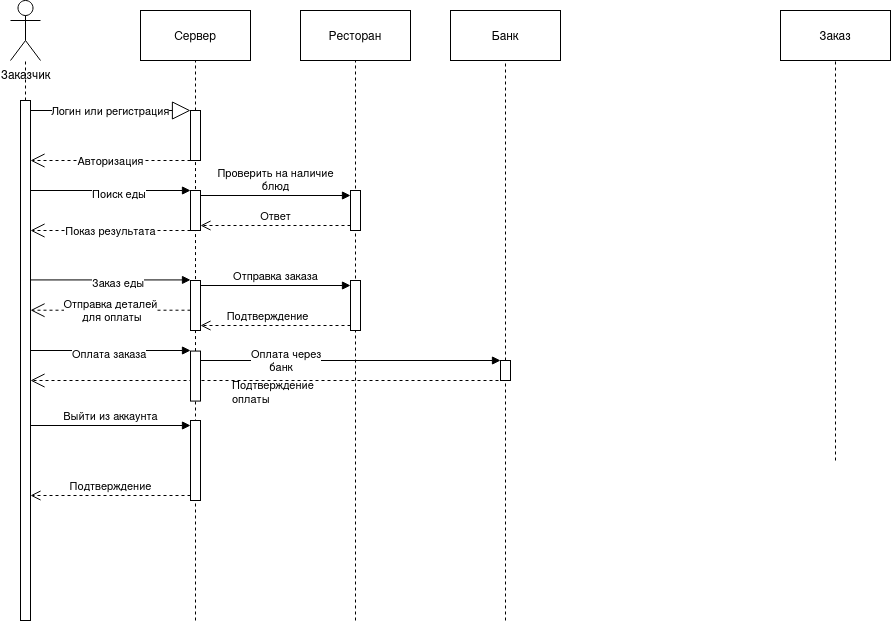

The diagram above was exported from draw.io. Its source (the exported page's mxGraphModel, read from the mxfile embedded in the PNG):
<mxGraphModel dx="1342" dy="552" grid="1" gridSize="10" guides="1" tooltips="1" connect="1" arrows="1" fold="1" page="1" pageScale="1" pageWidth="850" pageHeight="1100" math="0" shadow="0">
  <root>
    <mxCell id="0" />
    <mxCell id="1" parent="0" />
    <mxCell id="45xBJKp2iFcp52D15on3-1" value="Ресторан" style="html=1;whiteSpace=wrap;" parent="1" vertex="1">
      <mxGeometry x="290" y="110" width="110" height="50" as="geometry" />
    </mxCell>
    <mxCell id="45xBJKp2iFcp52D15on3-2" value="Сервер" style="html=1;whiteSpace=wrap;" parent="1" vertex="1">
      <mxGeometry x="130" y="110" width="110" height="50" as="geometry" />
    </mxCell>
    <mxCell id="45xBJKp2iFcp52D15on3-3" value="Банк" style="html=1;whiteSpace=wrap;" parent="1" vertex="1">
      <mxGeometry x="440" y="110" width="110" height="50" as="geometry" />
    </mxCell>
    <mxCell id="45xBJKp2iFcp52D15on3-4" value="Заказчик" style="shape=umlActor;verticalLabelPosition=bottom;verticalAlign=top;html=1;" parent="1" vertex="1">
      <mxGeometry y="100" width="30" height="60" as="geometry" />
    </mxCell>
    <mxCell id="45xBJKp2iFcp52D15on3-5" value="" style="html=1;points=[[0,0,0,0,5],[0,1,0,0,-5],[1,0,0,0,5],[1,1,0,0,-5]];perimeter=orthogonalPerimeter;outlineConnect=0;targetShapes=umlLifeline;portConstraint=eastwest;newEdgeStyle={&quot;curved&quot;:0,&quot;rounded&quot;:0};" parent="1" vertex="1">
      <mxGeometry x="10" y="200" width="10" height="520" as="geometry" />
    </mxCell>
    <mxCell id="45xBJKp2iFcp52D15on3-7" value="" style="endArrow=none;dashed=1;html=1;rounded=0;" parent="1" source="45xBJKp2iFcp52D15on3-5" target="45xBJKp2iFcp52D15on3-4" edge="1">
      <mxGeometry width="50" height="50" relative="1" as="geometry">
        <mxPoint x="220" y="440" as="sourcePoint" />
        <mxPoint x="270" y="390" as="targetPoint" />
      </mxGeometry>
    </mxCell>
    <mxCell id="45xBJKp2iFcp52D15on3-9" value="" style="endArrow=none;dashed=1;html=1;rounded=0;entryX=0.5;entryY=1;entryDx=0;entryDy=0;" parent="1" target="45xBJKp2iFcp52D15on3-1" edge="1">
      <mxGeometry width="50" height="50" relative="1" as="geometry">
        <mxPoint x="345" y="720" as="sourcePoint" />
        <mxPoint x="530" y="400" as="targetPoint" />
      </mxGeometry>
    </mxCell>
    <mxCell id="45xBJKp2iFcp52D15on3-10" value="" style="endArrow=none;dashed=1;html=1;rounded=0;entryX=0.5;entryY=1;entryDx=0;entryDy=0;" parent="1" source="45xBJKp2iFcp52D15on3-13" target="45xBJKp2iFcp52D15on3-2" edge="1">
      <mxGeometry width="50" height="50" relative="1" as="geometry">
        <mxPoint x="190" y="560" as="sourcePoint" />
        <mxPoint x="220" y="400" as="targetPoint" />
      </mxGeometry>
    </mxCell>
    <mxCell id="45xBJKp2iFcp52D15on3-11" value="" style="endArrow=none;dashed=1;html=1;rounded=0;entryX=0.5;entryY=1;entryDx=0;entryDy=0;" parent="1" source="45xBJKp2iFcp52D15on3-15" target="45xBJKp2iFcp52D15on3-3" edge="1">
      <mxGeometry width="50" height="50" relative="1" as="geometry">
        <mxPoint x="500" y="560" as="sourcePoint" />
        <mxPoint x="370" y="400" as="targetPoint" />
      </mxGeometry>
    </mxCell>
    <mxCell id="45xBJKp2iFcp52D15on3-14" value="" style="endArrow=none;dashed=1;html=1;rounded=0;entryX=0.5;entryY=1;entryDx=0;entryDy=0;" parent="1" target="45xBJKp2iFcp52D15on3-13" edge="1" source="kUAjMFaLoyMAHeOKYd-I-15">
      <mxGeometry width="50" height="50" relative="1" as="geometry">
        <mxPoint x="185" y="560" as="sourcePoint" />
        <mxPoint x="185" y="160" as="targetPoint" />
      </mxGeometry>
    </mxCell>
    <mxCell id="45xBJKp2iFcp52D15on3-13" value="" style="html=1;points=[[0,0,0,0,5],[0,1,0,0,-5],[1,0,0,0,5],[1,1,0,0,-5]];perimeter=orthogonalPerimeter;outlineConnect=0;targetShapes=umlLifeline;portConstraint=eastwest;newEdgeStyle={&quot;curved&quot;:0,&quot;rounded&quot;:0};" parent="1" vertex="1">
      <mxGeometry x="180" y="210" width="10" height="50" as="geometry" />
    </mxCell>
    <mxCell id="45xBJKp2iFcp52D15on3-16" value="" style="endArrow=none;dashed=1;html=1;rounded=0;entryX=0.5;entryY=1;entryDx=0;entryDy=0;" parent="1" target="45xBJKp2iFcp52D15on3-15" edge="1">
      <mxGeometry width="50" height="50" relative="1" as="geometry">
        <mxPoint x="495" y="720" as="sourcePoint" />
        <mxPoint x="495" y="160" as="targetPoint" />
      </mxGeometry>
    </mxCell>
    <mxCell id="45xBJKp2iFcp52D15on3-15" value="" style="html=1;points=[[0,0,0,0,5],[0,1,0,0,-5],[1,0,0,0,5],[1,1,0,0,-5]];perimeter=orthogonalPerimeter;outlineConnect=0;targetShapes=umlLifeline;portConstraint=eastwest;newEdgeStyle={&quot;curved&quot;:0,&quot;rounded&quot;:0};" parent="1" vertex="1">
      <mxGeometry x="490" y="460" width="10" height="20" as="geometry" />
    </mxCell>
    <mxCell id="45xBJKp2iFcp52D15on3-17" value="Заказ" style="html=1;whiteSpace=wrap;" parent="1" vertex="1">
      <mxGeometry x="770" y="110" width="110" height="50" as="geometry" />
    </mxCell>
    <mxCell id="45xBJKp2iFcp52D15on3-18" value="" style="endArrow=none;dashed=1;html=1;rounded=0;entryX=0.5;entryY=1;entryDx=0;entryDy=0;" parent="1" target="45xBJKp2iFcp52D15on3-17" edge="1">
      <mxGeometry width="50" height="50" relative="1" as="geometry">
        <mxPoint x="825" y="560" as="sourcePoint" />
        <mxPoint x="540" y="400" as="targetPoint" />
      </mxGeometry>
    </mxCell>
    <mxCell id="45xBJKp2iFcp52D15on3-20" value="" style="endArrow=none;dashed=1;html=1;rounded=0;entryX=0.5;entryY=1;entryDx=0;entryDy=0;" parent="1" edge="1">
      <mxGeometry width="50" height="50" relative="1" as="geometry">
        <mxPoint x="345" y="390" as="sourcePoint" />
        <mxPoint x="345" y="430.0000000000001" as="targetPoint" />
      </mxGeometry>
    </mxCell>
    <mxCell id="45xBJKp2iFcp52D15on3-27" value="Логин или регистрация" style="endArrow=block;endSize=16;endFill=0;html=1;rounded=0;fillColor=#000000;strokeColor=#000000;" parent="1" edge="1">
      <mxGeometry width="160" relative="1" as="geometry">
        <mxPoint x="20" y="210" as="sourcePoint" />
        <mxPoint x="180" y="210" as="targetPoint" />
        <mxPoint as="offset" />
      </mxGeometry>
    </mxCell>
    <mxCell id="kUAjMFaLoyMAHeOKYd-I-5" value="Авторизация" style="endArrow=open;endSize=12;dashed=1;html=1;rounded=0;" edge="1" parent="1">
      <mxGeometry width="160" relative="1" as="geometry">
        <mxPoint x="180" y="260" as="sourcePoint" />
        <mxPoint x="20" y="260" as="targetPoint" />
      </mxGeometry>
    </mxCell>
    <mxCell id="kUAjMFaLoyMAHeOKYd-I-6" value="" style="html=1;points=[[0,0,0,0,5],[0,1,0,0,-5],[1,0,0,0,5],[1,1,0,0,-5]];perimeter=orthogonalPerimeter;outlineConnect=0;targetShapes=umlLifeline;portConstraint=eastwest;newEdgeStyle={&quot;curved&quot;:0,&quot;rounded&quot;:0};" vertex="1" parent="1">
      <mxGeometry x="180" y="290" width="10" height="40" as="geometry" />
    </mxCell>
    <mxCell id="kUAjMFaLoyMAHeOKYd-I-7" value="Поиск еды" style="endArrow=block;endFill=1;html=1;edgeStyle=orthogonalEdgeStyle;align=left;verticalAlign=top;rounded=0;" edge="1" parent="1">
      <mxGeometry x="-0.25" y="10" relative="1" as="geometry">
        <mxPoint x="20" y="290" as="sourcePoint" />
        <mxPoint x="180" y="290" as="targetPoint" />
        <mxPoint as="offset" />
      </mxGeometry>
    </mxCell>
    <mxCell id="kUAjMFaLoyMAHeOKYd-I-9" value="Показ результата" style="endArrow=open;endSize=12;dashed=1;html=1;rounded=0;" edge="1" parent="1">
      <mxGeometry width="160" relative="1" as="geometry">
        <mxPoint x="180" y="330" as="sourcePoint" />
        <mxPoint x="20" y="330" as="targetPoint" />
      </mxGeometry>
    </mxCell>
    <mxCell id="kUAjMFaLoyMAHeOKYd-I-10" value="" style="html=1;points=[[0,0,0,0,5],[0,1,0,0,-5],[1,0,0,0,5],[1,1,0,0,-5]];perimeter=orthogonalPerimeter;outlineConnect=0;targetShapes=umlLifeline;portConstraint=eastwest;newEdgeStyle={&quot;curved&quot;:0,&quot;rounded&quot;:0};" vertex="1" parent="1">
      <mxGeometry x="180" y="380" width="10" height="50" as="geometry" />
    </mxCell>
    <mxCell id="kUAjMFaLoyMAHeOKYd-I-11" value="Заказ еды" style="endArrow=block;endFill=1;html=1;edgeStyle=orthogonalEdgeStyle;align=left;verticalAlign=top;rounded=0;" edge="1" parent="1">
      <mxGeometry x="-0.25" y="10" relative="1" as="geometry">
        <mxPoint x="20" y="379.42999999999995" as="sourcePoint" />
        <mxPoint x="180" y="379.42999999999995" as="targetPoint" />
        <mxPoint as="offset" />
      </mxGeometry>
    </mxCell>
    <mxCell id="kUAjMFaLoyMAHeOKYd-I-12" value="&lt;div&gt;Отправка деталей&lt;/div&gt;&lt;div&gt;&amp;nbsp;для оплаты&lt;/div&gt;" style="endArrow=open;endSize=12;dashed=1;html=1;rounded=0;" edge="1" parent="1">
      <mxGeometry width="160" relative="1" as="geometry">
        <mxPoint x="180" y="409.71000000000004" as="sourcePoint" />
        <mxPoint x="20" y="409.71000000000004" as="targetPoint" />
      </mxGeometry>
    </mxCell>
    <mxCell id="kUAjMFaLoyMAHeOKYd-I-13" value="" style="endArrow=open;endSize=12;dashed=1;html=1;rounded=0;" edge="1" parent="1" target="45xBJKp2iFcp52D15on3-5">
      <mxGeometry width="160" relative="1" as="geometry">
        <mxPoint x="500" y="480" as="sourcePoint" />
        <mxPoint x="20" y="490" as="targetPoint" />
      </mxGeometry>
    </mxCell>
    <mxCell id="kUAjMFaLoyMAHeOKYd-I-16" value="" style="endArrow=none;dashed=1;html=1;rounded=0;entryX=0.5;entryY=1;entryDx=0;entryDy=0;" edge="1" parent="1" target="kUAjMFaLoyMAHeOKYd-I-15">
      <mxGeometry width="50" height="50" relative="1" as="geometry">
        <mxPoint x="185" y="720" as="sourcePoint" />
        <mxPoint x="185" y="260" as="targetPoint" />
      </mxGeometry>
    </mxCell>
    <mxCell id="kUAjMFaLoyMAHeOKYd-I-15" value="" style="html=1;points=[[0,0,0,0,5],[0,1,0,0,-5],[1,0,0,0,5],[1,1,0,0,-5]];perimeter=orthogonalPerimeter;outlineConnect=0;targetShapes=umlLifeline;portConstraint=eastwest;newEdgeStyle={&quot;curved&quot;:0,&quot;rounded&quot;:0};" vertex="1" parent="1">
      <mxGeometry x="180" y="450.57" width="10" height="50" as="geometry" />
    </mxCell>
    <mxCell id="kUAjMFaLoyMAHeOKYd-I-17" value="Оплата заказа" style="endArrow=block;endFill=1;html=1;edgeStyle=orthogonalEdgeStyle;align=left;verticalAlign=top;rounded=0;" edge="1" parent="1">
      <mxGeometry x="-0.5" y="10" relative="1" as="geometry">
        <mxPoint x="20" y="449.99999999999994" as="sourcePoint" />
        <mxPoint x="180" y="449.99999999999994" as="targetPoint" />
        <mxPoint as="offset" />
      </mxGeometry>
    </mxCell>
    <mxCell id="kUAjMFaLoyMAHeOKYd-I-18" value="&lt;div&gt;Оплата через &lt;br&gt;&lt;/div&gt;&lt;div&gt;&amp;nbsp;&amp;nbsp;&amp;nbsp;&amp;nbsp;&amp;nbsp; банк&lt;br&gt;&lt;/div&gt;" style="endArrow=block;endFill=1;html=1;edgeStyle=orthogonalEdgeStyle;align=left;verticalAlign=top;rounded=0;" edge="1" parent="1">
      <mxGeometry x="-0.6721" y="20" relative="1" as="geometry">
        <mxPoint x="190" y="459.99999999999994" as="sourcePoint" />
        <mxPoint x="490" y="460" as="targetPoint" />
        <mxPoint as="offset" />
      </mxGeometry>
    </mxCell>
    <mxCell id="kUAjMFaLoyMAHeOKYd-I-19" value="&lt;font style=&quot;font-size: 11px;&quot;&gt;Подтверждение оплаты&lt;/font&gt;" style="text;whiteSpace=wrap;html=1;" vertex="1" parent="1">
      <mxGeometry x="220" y="470" width="90" height="30" as="geometry" />
    </mxCell>
    <mxCell id="kUAjMFaLoyMAHeOKYd-I-21" value="" style="html=1;points=[[0,0,0,0,5],[0,1,0,0,-5],[1,0,0,0,5],[1,1,0,0,-5]];perimeter=orthogonalPerimeter;outlineConnect=0;targetShapes=umlLifeline;portConstraint=eastwest;newEdgeStyle={&quot;curved&quot;:0,&quot;rounded&quot;:0};" vertex="1" parent="1">
      <mxGeometry x="340" y="380" width="10" height="50" as="geometry" />
    </mxCell>
    <mxCell id="kUAjMFaLoyMAHeOKYd-I-22" value="Отправка заказа" style="html=1;verticalAlign=bottom;endArrow=block;curved=0;rounded=0;entryX=0;entryY=0;entryDx=0;entryDy=5;exitX=1;exitY=0;exitDx=0;exitDy=5;exitPerimeter=0;" edge="1" target="kUAjMFaLoyMAHeOKYd-I-21" parent="1" source="kUAjMFaLoyMAHeOKYd-I-10">
      <mxGeometry relative="1" as="geometry">
        <mxPoint x="180" y="355" as="sourcePoint" />
      </mxGeometry>
    </mxCell>
    <mxCell id="kUAjMFaLoyMAHeOKYd-I-23" value="Подтверждение&lt;span style=&quot;white-space: pre;&quot;&gt;&#09;&lt;/span&gt;" style="html=1;verticalAlign=bottom;endArrow=open;dashed=1;endSize=8;curved=0;rounded=0;exitX=0;exitY=1;exitDx=0;exitDy=-5;entryX=1;entryY=1;entryDx=0;entryDy=-5;entryPerimeter=0;" edge="1" source="kUAjMFaLoyMAHeOKYd-I-21" parent="1" target="kUAjMFaLoyMAHeOKYd-I-10">
      <mxGeometry relative="1" as="geometry">
        <mxPoint x="200" y="425" as="targetPoint" />
      </mxGeometry>
    </mxCell>
    <mxCell id="kUAjMFaLoyMAHeOKYd-I-24" value="" style="html=1;points=[[0,0,0,0,5],[0,1,0,0,-5],[1,0,0,0,5],[1,1,0,0,-5]];perimeter=orthogonalPerimeter;outlineConnect=0;targetShapes=umlLifeline;portConstraint=eastwest;newEdgeStyle={&quot;curved&quot;:0,&quot;rounded&quot;:0};" vertex="1" parent="1">
      <mxGeometry x="180" y="520" width="10" height="80" as="geometry" />
    </mxCell>
    <mxCell id="kUAjMFaLoyMAHeOKYd-I-25" value="Выйти из аккаунта" style="html=1;verticalAlign=bottom;endArrow=block;curved=0;rounded=0;entryX=0;entryY=0;entryDx=0;entryDy=5;" edge="1" target="kUAjMFaLoyMAHeOKYd-I-24" parent="1" source="45xBJKp2iFcp52D15on3-5">
      <mxGeometry relative="1" as="geometry">
        <mxPoint x="110" y="525" as="sourcePoint" />
      </mxGeometry>
    </mxCell>
    <mxCell id="kUAjMFaLoyMAHeOKYd-I-26" value="Подтверждение" style="html=1;verticalAlign=bottom;endArrow=open;dashed=1;endSize=8;curved=0;rounded=0;exitX=0;exitY=1;exitDx=0;exitDy=-5;" edge="1" source="kUAjMFaLoyMAHeOKYd-I-24" parent="1" target="45xBJKp2iFcp52D15on3-5">
      <mxGeometry relative="1" as="geometry">
        <mxPoint x="110" y="595" as="targetPoint" />
      </mxGeometry>
    </mxCell>
    <mxCell id="kUAjMFaLoyMAHeOKYd-I-27" value="" style="html=1;points=[[0,0,0,0,5],[0,1,0,0,-5],[1,0,0,0,5],[1,1,0,0,-5]];perimeter=orthogonalPerimeter;outlineConnect=0;targetShapes=umlLifeline;portConstraint=eastwest;newEdgeStyle={&quot;curved&quot;:0,&quot;rounded&quot;:0};" vertex="1" parent="1">
      <mxGeometry x="340" y="290" width="10" height="40" as="geometry" />
    </mxCell>
    <mxCell id="kUAjMFaLoyMAHeOKYd-I-28" value="&lt;div&gt;Проверить на наличие&lt;/div&gt;&lt;div&gt;блюд&lt;br&gt;&lt;/div&gt;" style="html=1;verticalAlign=bottom;endArrow=block;curved=0;rounded=0;entryX=0;entryY=0;entryDx=0;entryDy=5;" edge="1" target="kUAjMFaLoyMAHeOKYd-I-27" parent="1" source="kUAjMFaLoyMAHeOKYd-I-6">
      <mxGeometry relative="1" as="geometry">
        <mxPoint x="270" y="275" as="sourcePoint" />
      </mxGeometry>
    </mxCell>
    <mxCell id="kUAjMFaLoyMAHeOKYd-I-29" value="Ответ" style="html=1;verticalAlign=bottom;endArrow=open;dashed=1;endSize=8;curved=0;rounded=0;exitX=0;exitY=1;exitDx=0;exitDy=-5;entryX=1;entryY=1;entryDx=0;entryDy=-5;entryPerimeter=0;" edge="1" source="kUAjMFaLoyMAHeOKYd-I-27" parent="1" target="kUAjMFaLoyMAHeOKYd-I-6">
      <mxGeometry relative="1" as="geometry">
        <mxPoint x="270" y="345" as="targetPoint" />
      </mxGeometry>
    </mxCell>
  </root>
</mxGraphModel>